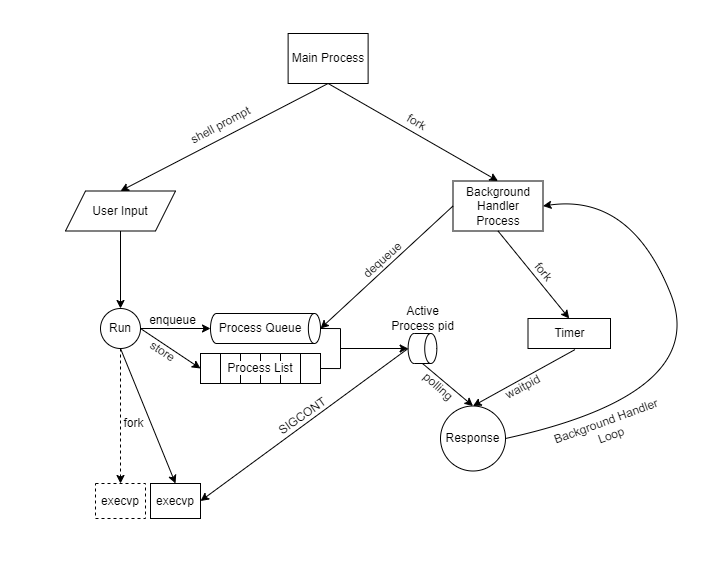

The diagram above was exported from draw.io. Its source (the exported page's mxGraphModel, read from the mxfile embedded in the PNG):
<mxGraphModel dx="1687" dy="840" grid="0" gridSize="10" guides="1" tooltips="1" connect="1" arrows="1" fold="1" page="1" pageScale="1" pageWidth="850" pageHeight="1100" math="0" shadow="0">
  <root>
    <mxCell id="0" />
    <mxCell id="1" parent="0" />
    <mxCell id="RodtqsbwSCr4hXvszgtU-1" value="Main Process" style="whiteSpace=wrap;html=1;" vertex="1" parent="1">
      <mxGeometry x="342.62" y="60" width="80" height="50" as="geometry" />
    </mxCell>
    <mxCell id="RodtqsbwSCr4hXvszgtU-2" value="Timer" style="whiteSpace=wrap;html=1;" vertex="1" parent="1">
      <mxGeometry x="582.5" y="345" width="82.5" height="30" as="geometry" />
    </mxCell>
    <mxCell id="RodtqsbwSCr4hXvszgtU-3" value="Background&lt;br&gt;Handler&lt;br&gt;Process" style="whiteSpace=wrap;html=1;" vertex="1" parent="1">
      <mxGeometry x="507.5" y="207.5" width="90" height="50" as="geometry" />
    </mxCell>
    <mxCell id="RodtqsbwSCr4hXvszgtU-4" value="" style="endArrow=classic;html=1;rounded=0;exitX=0.5;exitY=1;exitDx=0;exitDy=0;entryX=0.5;entryY=0;entryDx=0;entryDy=0;" edge="1" parent="1" source="RodtqsbwSCr4hXvszgtU-1" target="RodtqsbwSCr4hXvszgtU-3">
      <mxGeometry width="50" height="50" relative="1" as="geometry">
        <mxPoint x="380" y="150" as="sourcePoint" />
        <mxPoint x="430" y="100" as="targetPoint" />
      </mxGeometry>
    </mxCell>
    <mxCell id="RodtqsbwSCr4hXvszgtU-5" value="fork" style="text;html=1;align=center;verticalAlign=middle;resizable=0;points=[];autosize=1;strokeColor=none;fillColor=none;rotation=30;" vertex="1" parent="1">
      <mxGeometry x="451.37" y="134" width="40" height="30" as="geometry" />
    </mxCell>
    <mxCell id="RodtqsbwSCr4hXvszgtU-7" value="" style="endArrow=classic;html=1;rounded=0;entryX=0.5;entryY=0;entryDx=0;entryDy=0;exitX=0.5;exitY=1;exitDx=0;exitDy=0;" edge="1" parent="1" source="RodtqsbwSCr4hXvszgtU-3" target="RodtqsbwSCr4hXvszgtU-2">
      <mxGeometry width="50" height="50" relative="1" as="geometry">
        <mxPoint x="538.13" y="217.5" as="sourcePoint" />
        <mxPoint x="608.1299999999999" y="217.5" as="targetPoint" />
      </mxGeometry>
    </mxCell>
    <mxCell id="RodtqsbwSCr4hXvszgtU-13" value="" style="endArrow=classic;html=1;rounded=0;exitX=0.5;exitY=1;exitDx=0;exitDy=0;entryX=0.5;entryY=0;entryDx=0;entryDy=0;" edge="1" parent="1" source="RodtqsbwSCr4hXvszgtU-1" target="RodtqsbwSCr4hXvszgtU-22">
      <mxGeometry width="50" height="50" relative="1" as="geometry">
        <mxPoint x="350" y="110" as="sourcePoint" />
        <mxPoint x="240" y="139.9999999999999" as="targetPoint" />
      </mxGeometry>
    </mxCell>
    <mxCell id="RodtqsbwSCr4hXvszgtU-16" value="shell prompt" style="text;html=1;align=center;verticalAlign=middle;resizable=0;points=[];autosize=1;strokeColor=none;fillColor=none;rotation=332;" vertex="1" parent="1">
      <mxGeometry x="230" y="137" width="90" height="30" as="geometry" />
    </mxCell>
    <mxCell id="RodtqsbwSCr4hXvszgtU-125" style="edgeStyle=orthogonalEdgeStyle;rounded=0;orthogonalLoop=1;jettySize=auto;html=1;exitX=0.5;exitY=0;exitDx=0;exitDy=0;exitPerimeter=0;entryX=1;entryY=0.5;entryDx=0;entryDy=0;endArrow=none;endFill=0;" edge="1" parent="1" source="RodtqsbwSCr4hXvszgtU-20" target="RodtqsbwSCr4hXvszgtU-24">
      <mxGeometry relative="1" as="geometry" />
    </mxCell>
    <mxCell id="RodtqsbwSCr4hXvszgtU-20" value="Process Queue" style="shape=cylinder3;whiteSpace=wrap;html=1;boundedLbl=1;backgroundOutline=1;size=6.068965517240997;direction=south;" vertex="1" parent="1">
      <mxGeometry x="265" y="340" width="110" height="30" as="geometry" />
    </mxCell>
    <mxCell id="RodtqsbwSCr4hXvszgtU-22" value="User Input" style="shape=parallelogram;perimeter=parallelogramPerimeter;whiteSpace=wrap;html=1;fixedSize=1;" vertex="1" parent="1">
      <mxGeometry x="120" y="217.5" width="110" height="40" as="geometry" />
    </mxCell>
    <mxCell id="RodtqsbwSCr4hXvszgtU-44" value="" style="group" vertex="1" connectable="0" parent="1">
      <mxGeometry x="255" y="380" width="120" height="30" as="geometry" />
    </mxCell>
    <mxCell id="RodtqsbwSCr4hXvszgtU-39" value="" style="rounded=0;whiteSpace=wrap;html=1;" vertex="1" parent="RodtqsbwSCr4hXvszgtU-44">
      <mxGeometry width="20" height="30" as="geometry" />
    </mxCell>
    <mxCell id="RodtqsbwSCr4hXvszgtU-40" value="" style="rounded=0;whiteSpace=wrap;html=1;" vertex="1" parent="RodtqsbwSCr4hXvszgtU-44">
      <mxGeometry x="20" width="20" height="30" as="geometry" />
    </mxCell>
    <mxCell id="RodtqsbwSCr4hXvszgtU-41" value="" style="rounded=0;whiteSpace=wrap;html=1;" vertex="1" parent="RodtqsbwSCr4hXvszgtU-44">
      <mxGeometry x="40" width="20" height="30" as="geometry" />
    </mxCell>
    <mxCell id="RodtqsbwSCr4hXvszgtU-42" value="" style="rounded=0;whiteSpace=wrap;html=1;" vertex="1" parent="RodtqsbwSCr4hXvszgtU-44">
      <mxGeometry x="60" width="20" height="30" as="geometry" />
    </mxCell>
    <mxCell id="RodtqsbwSCr4hXvszgtU-43" value="" style="rounded=0;whiteSpace=wrap;html=1;" vertex="1" parent="RodtqsbwSCr4hXvszgtU-44">
      <mxGeometry x="80" width="20" height="30" as="geometry" />
    </mxCell>
    <mxCell id="RodtqsbwSCr4hXvszgtU-24" value="&lt;span style=&quot;background-color: rgb(255, 255, 255);&quot;&gt;Process List&lt;/span&gt;" style="rounded=0;whiteSpace=wrap;html=1;fillColor=none;" vertex="1" parent="RodtqsbwSCr4hXvszgtU-44">
      <mxGeometry width="120" height="30" as="geometry" />
    </mxCell>
    <mxCell id="RodtqsbwSCr4hXvszgtU-45" value="" style="endArrow=classic;html=1;rounded=0;entryX=0.5;entryY=0;entryDx=0;entryDy=0;exitX=0.5;exitY=1;exitDx=0;exitDy=0;" edge="1" parent="1" source="RodtqsbwSCr4hXvszgtU-75" target="RodtqsbwSCr4hXvszgtU-66">
      <mxGeometry width="50" height="50" relative="1" as="geometry">
        <mxPoint x="175" y="234.9999999999999" as="sourcePoint" />
        <mxPoint x="90" y="275" as="targetPoint" />
      </mxGeometry>
    </mxCell>
    <mxCell id="RodtqsbwSCr4hXvszgtU-56" value="Response" style="ellipse;whiteSpace=wrap;html=1;aspect=fixed;labelBackgroundColor=#FFFFFF;fillColor=none;" vertex="1" parent="1">
      <mxGeometry x="495" y="432.5" width="65" height="65" as="geometry" />
    </mxCell>
    <mxCell id="RodtqsbwSCr4hXvszgtU-58" value="" style="endArrow=classic;html=1;rounded=0;exitX=0.57;exitY=1.036;exitDx=0;exitDy=0;exitPerimeter=0;entryX=0.5;entryY=0;entryDx=0;entryDy=0;" edge="1" parent="1" source="RodtqsbwSCr4hXvszgtU-2" target="RodtqsbwSCr4hXvszgtU-56">
      <mxGeometry width="50" height="50" relative="1" as="geometry">
        <mxPoint x="588.1299999999999" y="322.5" as="sourcePoint" />
        <mxPoint x="552" y="420" as="targetPoint" />
      </mxGeometry>
    </mxCell>
    <mxCell id="RodtqsbwSCr4hXvszgtU-61" value="" style="curved=1;endArrow=classic;html=1;rounded=0;entryX=1;entryY=0.5;entryDx=0;entryDy=0;exitX=1;exitY=0.5;exitDx=0;exitDy=0;" edge="1" parent="1" source="RodtqsbwSCr4hXvszgtU-56" target="RodtqsbwSCr4hXvszgtU-3">
      <mxGeometry width="50" height="50" relative="1" as="geometry">
        <mxPoint x="720.63" y="230" as="sourcePoint" />
        <mxPoint x="770.63" y="180" as="targetPoint" />
        <Array as="points">
          <mxPoint x="765" y="420" />
          <mxPoint x="685" y="220" />
        </Array>
      </mxGeometry>
    </mxCell>
    <mxCell id="RodtqsbwSCr4hXvszgtU-63" value="polling" style="text;html=1;align=center;verticalAlign=middle;resizable=0;points=[];autosize=1;strokeColor=none;fillColor=none;rotation=42;" vertex="1" parent="1">
      <mxGeometry x="462.62" y="397.5" width="60" height="30" as="geometry" />
    </mxCell>
    <mxCell id="RodtqsbwSCr4hXvszgtU-66" value="execvp" style="rounded=0;whiteSpace=wrap;html=1;labelBackgroundColor=#FFFFFF;fillColor=none;" vertex="1" parent="1">
      <mxGeometry x="205" y="510" width="50" height="35" as="geometry" />
    </mxCell>
    <mxCell id="RodtqsbwSCr4hXvszgtU-67" style="edgeStyle=orthogonalEdgeStyle;rounded=0;orthogonalLoop=1;jettySize=auto;html=1;exitX=0.5;exitY=1;exitDx=0;exitDy=0;" edge="1" parent="1" source="RodtqsbwSCr4hXvszgtU-66" target="RodtqsbwSCr4hXvszgtU-66">
      <mxGeometry relative="1" as="geometry" />
    </mxCell>
    <mxCell id="RodtqsbwSCr4hXvszgtU-70" value="" style="endArrow=classic;html=1;rounded=0;entryX=0.5;entryY=0;entryDx=0;entryDy=0;exitX=0.5;exitY=1;exitDx=0;exitDy=0;" edge="1" parent="1" source="RodtqsbwSCr4hXvszgtU-22" target="RodtqsbwSCr4hXvszgtU-75">
      <mxGeometry width="50" height="50" relative="1" as="geometry">
        <mxPoint x="150" y="225" as="sourcePoint" />
        <mxPoint x="175" y="209.9999999999999" as="targetPoint" />
      </mxGeometry>
    </mxCell>
    <mxCell id="RodtqsbwSCr4hXvszgtU-74" value="fork" style="text;html=1;align=center;verticalAlign=middle;resizable=0;points=[];autosize=1;strokeColor=none;fillColor=none;" vertex="1" parent="1">
      <mxGeometry x="168" y="435" width="40" height="30" as="geometry" />
    </mxCell>
    <mxCell id="RodtqsbwSCr4hXvszgtU-75" value="Run" style="ellipse;whiteSpace=wrap;html=1;aspect=fixed;labelBackgroundColor=#FFFFFF;fillColor=none;" vertex="1" parent="1">
      <mxGeometry x="155" y="335" width="40" height="40" as="geometry" />
    </mxCell>
    <mxCell id="RodtqsbwSCr4hXvszgtU-82" value="" style="endArrow=classic;html=1;rounded=0;exitX=0;exitY=0.5;exitDx=0;exitDy=0;" edge="1" parent="1" source="RodtqsbwSCr4hXvszgtU-3">
      <mxGeometry width="50" height="50" relative="1" as="geometry">
        <mxPoint x="330" y="110" as="sourcePoint" />
        <mxPoint x="375" y="355" as="targetPoint" />
      </mxGeometry>
    </mxCell>
    <mxCell id="RodtqsbwSCr4hXvszgtU-83" value="dequeue" style="text;html=1;align=center;verticalAlign=middle;resizable=0;points=[];autosize=1;strokeColor=none;fillColor=none;rotation=318;" vertex="1" parent="1">
      <mxGeometry x="402" y="272" width="70" height="30" as="geometry" />
    </mxCell>
    <mxCell id="RodtqsbwSCr4hXvszgtU-86" value="execvp" style="rounded=0;whiteSpace=wrap;html=1;labelBackgroundColor=#FFFFFF;fillColor=none;dashed=1;" vertex="1" parent="1">
      <mxGeometry x="150" y="510" width="50" height="35" as="geometry" />
    </mxCell>
    <mxCell id="RodtqsbwSCr4hXvszgtU-87" value="" style="endArrow=classic;html=1;rounded=0;entryX=0.5;entryY=0;entryDx=0;entryDy=0;exitX=0.5;exitY=1;exitDx=0;exitDy=0;dashed=1;" edge="1" parent="1" source="RodtqsbwSCr4hXvszgtU-75" target="RodtqsbwSCr4hXvszgtU-86">
      <mxGeometry width="50" height="50" relative="1" as="geometry">
        <mxPoint x="185" y="240" as="sourcePoint" />
        <mxPoint x="105" y="280" as="targetPoint" />
      </mxGeometry>
    </mxCell>
    <mxCell id="RodtqsbwSCr4hXvszgtU-89" value="" style="endArrow=classic;html=1;rounded=0;exitX=1;exitY=0.5;exitDx=0;exitDy=0;entryX=0.5;entryY=1;entryDx=0;entryDy=0;entryPerimeter=0;" edge="1" parent="1" source="RodtqsbwSCr4hXvszgtU-75" target="RodtqsbwSCr4hXvszgtU-20">
      <mxGeometry width="50" height="50" relative="1" as="geometry">
        <mxPoint x="260" y="310" as="sourcePoint" />
        <mxPoint x="310" y="260" as="targetPoint" />
      </mxGeometry>
    </mxCell>
    <mxCell id="RodtqsbwSCr4hXvszgtU-90" value="enqueue" style="text;html=1;align=center;verticalAlign=middle;resizable=0;points=[];autosize=1;strokeColor=none;fillColor=none;" vertex="1" parent="1">
      <mxGeometry x="192" y="332" width="70" height="30" as="geometry" />
    </mxCell>
    <mxCell id="RodtqsbwSCr4hXvszgtU-93" value="" style="endArrow=classic;html=1;rounded=0;entryX=0.5;entryY=1;entryDx=0;entryDy=0;entryPerimeter=0;" edge="1" parent="1">
      <mxGeometry width="50" height="50" relative="1" as="geometry">
        <mxPoint x="395" y="375" as="sourcePoint" />
        <mxPoint x="462.6199999999999" y="374.9999999999999" as="targetPoint" />
      </mxGeometry>
    </mxCell>
    <mxCell id="RodtqsbwSCr4hXvszgtU-94" value="" style="endArrow=classic;html=1;rounded=0;entryX=0;entryY=0.5;entryDx=0;entryDy=0;exitX=1;exitY=0.5;exitDx=0;exitDy=0;" edge="1" parent="1" source="RodtqsbwSCr4hXvszgtU-75" target="RodtqsbwSCr4hXvszgtU-24">
      <mxGeometry width="50" height="50" relative="1" as="geometry">
        <mxPoint x="165" y="230" as="sourcePoint" />
        <mxPoint x="275" y="330" as="targetPoint" />
      </mxGeometry>
    </mxCell>
    <mxCell id="RodtqsbwSCr4hXvszgtU-95" value="store" style="text;html=1;align=center;verticalAlign=middle;resizable=0;points=[];autosize=1;strokeColor=none;fillColor=none;rotation=34;" vertex="1" parent="1">
      <mxGeometry x="192" y="363" width="50" height="30" as="geometry" />
    </mxCell>
    <mxCell id="RodtqsbwSCr4hXvszgtU-107" value="" style="shape=cylinder3;whiteSpace=wrap;html=1;boundedLbl=1;backgroundOutline=1;size=6.068965517240997;direction=south;" vertex="1" parent="1">
      <mxGeometry x="462.62" y="360" width="28.75" height="30" as="geometry" />
    </mxCell>
    <mxCell id="RodtqsbwSCr4hXvszgtU-112" value="" style="endArrow=classic;html=1;rounded=0;exitX=1;exitY=0.5;exitDx=0;exitDy=0;entryX=0.5;entryY=0;entryDx=0;entryDy=0;exitPerimeter=0;" edge="1" parent="1" source="RodtqsbwSCr4hXvszgtU-107" target="RodtqsbwSCr4hXvszgtU-56">
      <mxGeometry width="50" height="50" relative="1" as="geometry">
        <mxPoint x="524.5" y="397" as="sourcePoint" />
        <mxPoint x="562" y="430" as="targetPoint" />
      </mxGeometry>
    </mxCell>
    <mxCell id="RodtqsbwSCr4hXvszgtU-115" value="waitpid" style="text;html=1;align=center;verticalAlign=middle;resizable=0;points=[];autosize=1;strokeColor=none;fillColor=none;rotation=332;" vertex="1" parent="1">
      <mxGeometry x="547" y="398.5" width="60" height="30" as="geometry" />
    </mxCell>
    <mxCell id="RodtqsbwSCr4hXvszgtU-118" value="fork" style="text;html=1;align=center;verticalAlign=middle;resizable=0;points=[];autosize=1;strokeColor=none;fillColor=none;rotation=50;" vertex="1" parent="1">
      <mxGeometry x="577.5" y="283" width="40" height="30" as="geometry" />
    </mxCell>
    <mxCell id="RodtqsbwSCr4hXvszgtU-124" value="Active &lt;br&gt;Process pid" style="text;html=1;align=center;verticalAlign=middle;resizable=0;points=[];autosize=1;strokeColor=none;fillColor=none;rotation=0;" vertex="1" parent="1">
      <mxGeometry x="431.99" y="325" width="90" height="40" as="geometry" />
    </mxCell>
    <mxCell id="RodtqsbwSCr4hXvszgtU-126" value="" style="endArrow=classic;html=1;rounded=0;entryX=1;entryY=0.5;entryDx=0;entryDy=0;exitX=0.5;exitY=1;exitDx=0;exitDy=0;exitPerimeter=0;" edge="1" parent="1" source="RodtqsbwSCr4hXvszgtU-107" target="RodtqsbwSCr4hXvszgtU-66">
      <mxGeometry width="50" height="50" relative="1" as="geometry">
        <mxPoint x="364.37" y="530" as="sourcePoint" />
        <mxPoint x="431.9899999999999" y="529.9999999999999" as="targetPoint" />
      </mxGeometry>
    </mxCell>
    <mxCell id="RodtqsbwSCr4hXvszgtU-127" value="SIGCONT" style="text;html=1;align=center;verticalAlign=middle;resizable=0;points=[];autosize=1;strokeColor=none;fillColor=none;rotation=-35;" vertex="1" parent="1">
      <mxGeometry x="317" y="428" width="80" height="30" as="geometry" />
    </mxCell>
    <mxCell id="RodtqsbwSCr4hXvszgtU-128" value="Background Handler &lt;br&gt;Loop" style="text;html=1;align=center;verticalAlign=middle;resizable=0;points=[];autosize=1;strokeColor=none;fillColor=none;rotation=-20;" vertex="1" parent="1">
      <mxGeometry x="597.5" y="435" width="130" height="40" as="geometry" />
    </mxCell>
    <mxCell id="RodtqsbwSCr4hXvszgtU-130" value="" style="rounded=0;whiteSpace=wrap;html=1;labelBackgroundColor=#FFFFFF;fillColor=none;strokeColor=none;" vertex="1" parent="1">
      <mxGeometry x="55" y="27" width="724" height="565" as="geometry" />
    </mxCell>
  </root>
</mxGraphModel>